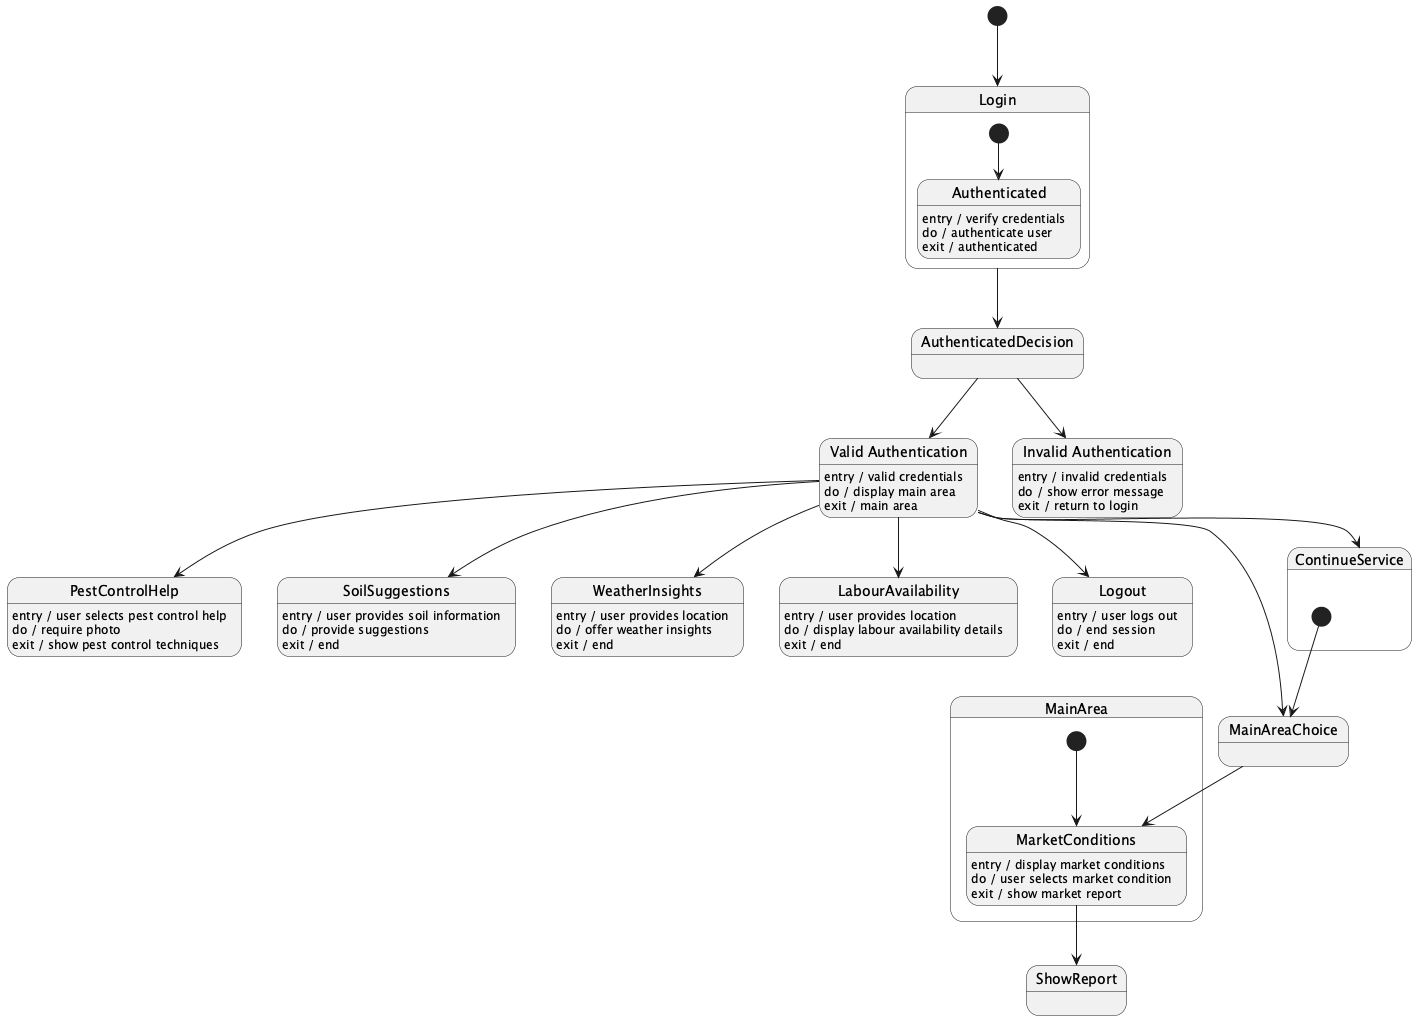

The diagram above was rendered by PlantUML. Its source (embedded in the PNG):
@startuml
[*] --> Login

state Login {
  [*] --> Authenticated
  Authenticated : entry / verify credentials
  Authenticated : do / authenticate user
  Authenticated : exit / authenticated
}

Login --> AuthenticatedDecision <<choice>>

state "Valid Authentication" as ValidAuth
ValidAuth : entry / valid credentials
ValidAuth : do / display main area
ValidAuth : exit / main area

state "Invalid Authentication" as InvalidAuth
InvalidAuth : entry / invalid credentials
InvalidAuth : do / show error message
InvalidAuth : exit / return to login

AuthenticatedDecision --> ValidAuth
AuthenticatedDecision --> InvalidAuth

ValidAuth --> MainAreaChoice <<choice>>

state MainArea {
  [*] --> MarketConditions
  MarketConditions : entry / display market conditions
  MarketConditions : do / user selects market condition
  MarketConditions : exit / show market report
}

MainAreaChoice --> MarketConditions

MarketConditions --> ShowReport

ValidAuth --> PestControlHelp
PestControlHelp : entry / user selects pest control help
PestControlHelp : do / require photo
PestControlHelp : exit / show pest control techniques

ValidAuth --> SoilSuggestions
SoilSuggestions : entry / user provides soil information
SoilSuggestions : do / provide suggestions
SoilSuggestions : exit / end

ValidAuth --> WeatherInsights
WeatherInsights : entry / user provides location
WeatherInsights : do / offer weather insights
WeatherInsights : exit / end

ValidAuth --> LabourAvailability
LabourAvailability : entry / user provides location
LabourAvailability : do / display labour availability details
LabourAvailability : exit / end

ValidAuth --> ContinueService <<choice>>

state ContinueService {
  [*] --> MainAreaChoice
}

ValidAuth --> Logout
Logout : entry / user logs out
Logout : do / end session
Logout : exit / end

@enduml